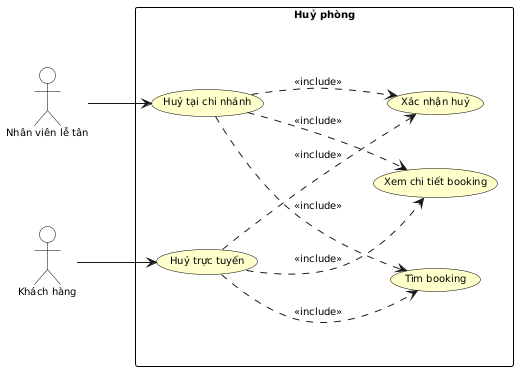

The diagram above was rendered by PlantUML. Its source (embedded in the PNG):
@startuml
left to right direction
skinparam shadowing false
skinparam defaultFontName Arial
skinparam defaultFontSize 10
skinparam ActorBackgroundColor transparent
skinparam ActorBorderColor black
skinparam UseCaseBackgroundColor #FFFFCC
skinparam UseCaseBorderColor black
skinparam RectangleBackgroundColor white
skinparam RectangleBorderColor black

rectangle "Huỷ phòng" {
  usecase "Tìm booking" as UC1
  usecase "Xem chi tiết booking" as UC2
  usecase "Xác nhận huỷ" as UC3
  usecase "Huỷ trực tuyến" as UC4
  usecase "Huỷ tại chi nhánh" as UC5
}

actor "Nhân viên lễ tân" as NV
actor "Khách hàng" as KH

NV --> UC5
KH --> UC4

UC4 ..> UC1 : <<include>>
UC4 ..> UC2 : <<include>>
UC4 ..> UC3 : <<include>>

UC5 ..> UC1 : <<include>>
UC5 ..> UC2 : <<include>>
UC5 ..> UC3 : <<include>>
@enduml